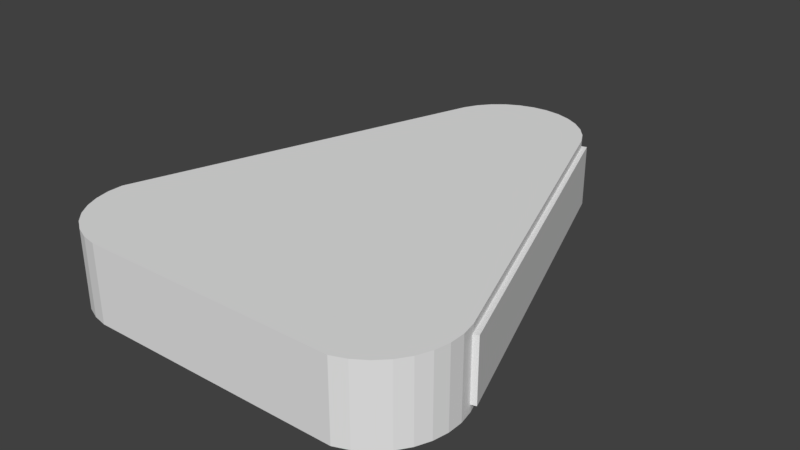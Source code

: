 # Source: Test.blend  (saved by Blender 2.78.0; exported with 4.5.12 LTS)
import bpy
from mathutils import Matrix  # noqa: F401  (used for matrix-valued properties, if any)

bpy.ops.wm.read_factory_settings(use_empty=True)
scene = bpy.context.scene
scene.name = 'Scene'

# ---- collections
col_collection_1 = bpy.data.collections.new('Collection 1'); scene.collection.children.link(col_collection_1)
col_collection_11 = bpy.data.collections.new('Collection 11'); scene.collection.children.link(col_collection_11)

# ---- world
world_world = bpy.data.worlds.new('World'); scene.world = world_world
world_world.color = (0.05088, 0.05088, 0.05088)
world_world.use_sun_shadow = False
world_world.sun_shadow_jitter_overblur = 0.0
world_world.cycles.sampling_method = 'MANUAL'

# ---- meshes
me_circle = bpy.data.meshes.new('Circle')
me_circle.from_pydata([(-0.9422, 2.892, 0.0), (-2.478, -1.655, 0.0), (-2.476, -1.851, 0.0), (-2.435, -2.042, 0.0), (-2.358, -2.223, 0.0), (-2.248, -2.385, 0.0), (-2.107, -2.522, 0.0), (-1.943, -2.629, 0.0), (-1.761, -2.702, 0.0), (-1.569, -2.738, 0.0), (1.743, -2.693, 0.0), (1.925, -2.62, 0.0), (2.089, -2.512, 0.0), (2.229, -2.375, 0.0), (2.34, -2.214, 0.0), (2.417, -2.033, 0.0), (2.457, -1.841, 0.0), (2.459, -1.645, 0.0), (2.423, -1.453, 0.0), (-0.01837, 3.509, 0.0), (-0.2135, 3.49, 0.0), (-0.4011, 3.433, 0.0), (-0.5739, 3.341, 0.0), (-0.7255, 3.216, 0.0), (-0.8498, 3.065, 0.0), (0.9055, 2.892, 0.0), (0.8131, 3.065, 0.0), (0.6887, 3.216, 0.0), (0.5372, 3.341, 0.0), (0.3643, 3.433, 0.0), (0.1767, 3.49, 0.0), (-0.9422, 2.892, 1.0), (-2.478, -1.655, 1.0), (-2.476, -1.851, 1.0), (-2.435, -2.042, 1.0), (-2.358, -2.223, 1.0), (-2.248, -2.385, 1.0), (-2.107, -2.522, 1.0), (-1.943, -2.629, 1.0), (-1.761, -2.702, 1.0), (-1.569, -2.738, 1.0), (1.743, -2.693, 1.0), (1.925, -2.62, 1.0), (2.089, -2.512, 1.0), (2.229, -2.375, 1.0), (2.34, -2.214, 1.0), (2.417, -2.033, 1.0), (2.457, -1.841, 1.0), (2.459, -1.645, 1.0), (2.423, -1.453, 1.0), (-0.01837, 3.509, 1.0), (-0.2135, 3.49, 1.0), (-0.4011, 3.433, 1.0), (-0.5739, 3.341, 1.0), (-0.7255, 3.216, 1.0), (-0.8498, 3.065, 1.0), (0.9055, 2.892, 1.0), (0.8131, 3.065, 1.0), (0.6887, 3.216, 1.0), (0.5372, 3.341, 1.0), (0.3643, 3.433, 1.0), (0.1767, 3.49, 1.0)], [], [(3, 34, 33, 2), (30, 61, 60, 29), (17, 48, 47, 16), (4, 35, 34, 3), (19, 50, 61, 30), (18, 49, 48, 17), (5, 36, 35, 4), (0, 31, 55, 24), (25, 56, 49, 18), (6, 37, 36, 5), (20, 51, 50, 19), (7, 38, 37, 6), (21, 52, 51, 20), (8, 39, 38, 7), (22, 53, 52, 21), (9, 40, 39, 8), (23, 54, 53, 22), (10, 41, 40, 9), (24, 55, 54, 23), (11, 42, 41, 10), (1, 32, 31, 0), (12, 43, 42, 11), (26, 57, 56, 25), (13, 44, 43, 12), (27, 58, 57, 26), (14, 45, 44, 13), (28, 59, 58, 27), (15, 46, 45, 14), (2, 33, 32, 1), (29, 60, 59, 28), (16, 47, 46, 15), (33, 34, 35, 36, 37, 38, 39, 40, 41, 42, 43, 44, 45, 46, 47, 48, 49, 56, 57, 58, 59, 60, 61, 50, 51, 52, 53, 54, 55, 31, 32), (2, 1, 0, 24, 23, 22, 21, 20, 19, 30, 29, 28, 27, 26, 25, 18, 17, 16, 15, 14, 13, 12, 11, 10, 9, 8, 7, 6, 5, 4, 3)])
me_circle.use_remesh_preserve_volume = False
me_circle.use_remesh_preserve_attributes = False
me_circle.use_mirror_vertex_groups = False
me_circle.update()
me_cube = bpy.data.meshes.new('Cube')
me_cube.from_pydata([(-1.0, -1.0, -1.0), (-1.0, -1.0, 1.0), (-1.0, 1.0, -1.0), (-1.0, 1.0, 1.0), (1.0, -1.0, -1.0), (1.0, -1.0, 1.0), (1.0, 1.0, -1.0), (1.0, 1.0, 1.0)], [], [(0, 1, 3, 2), (2, 3, 7, 6), (6, 7, 5, 4), (4, 5, 1, 0), (2, 6, 4, 0), (7, 3, 1, 5)])
me_cube.use_remesh_preserve_volume = False
me_cube.use_remesh_preserve_attributes = False
me_cube.use_mirror_vertex_groups = False
me_cube.update()

# ---- objects
ob_trianglebumper = bpy.data.objects.new('TriangleBumper', me_circle)
ob_bouncypart = bpy.data.objects.new('BouncyPart', me_cube)

# ---- transforms, parenting, visibility, modifiers, constraints
ob_trianglebumper.location = (0.0, 0.0, 0.0)
ob_trianglebumper.lineart.crease_threshold = 0.0
ob_bouncypart.location = (1.47, 0.678, 0.499)
ob_bouncypart.rotation_euler = (0.0, -0.0, 0.3374)
ob_bouncypart.scale = (-0.2609, 2.349, 0.3989)
ob_bouncypart.lineart.crease_threshold = 0.0

# ---- collection membership
col_collection_1.objects.link(ob_trianglebumper)
col_collection_11.objects.link(ob_bouncypart)

# ---- scene / render settings (as saved in the file)
scene.frame_start = 1; scene.frame_end = 250; scene.frame_set(87)
scene.render.engine = 'BLENDER_EEVEE_NEXT'
scene.render.resolution_percentage = 50
scene.render.dither_intensity = 0.0
scene.cycles.use_denoising = False
scene.cycles.samples = 128
scene.cycles.sampling_pattern = 'TABULATED_SOBOL'
scene.cycles.light_sampling_threshold = 0.0
scene.cycles.use_adaptive_sampling = False
scene.cycles.use_light_tree = False
scene.cycles.blur_glossy = 0.0
scene.cycles.sample_clamp_indirect = 0.0
scene.view_settings.view_transform = 'Standard'
bpy.context.view_layer.update()

# ---- added for rendering (the .blend has no active camera and no usable light): camera, sun
cam_auto = bpy.data.cameras.new('AutoCamera')
cam_auto.lens = 50.0
cam_auto.sensor_width = 36.0
cam_auto.clip_end = 1000.0
ob_auto_camera = bpy.data.objects.new('AutoCamera', cam_auto)
scene.collection.objects.link(ob_auto_camera)
ob_auto_camera.location = (7.45319, -8.54827, 6.45591)
ob_auto_camera.rotation_euler = (1.09748, -7.21219e-08, 0.694738)
scene.camera = ob_auto_camera
light_auto_sun = bpy.data.lights.new('AutoSun', 'SUN')
light_auto_sun.energy = 3.0
light_auto_sun.angle = 0.0523599
ob_auto_sun = bpy.data.objects.new('AutoSun', light_auto_sun)
scene.collection.objects.link(ob_auto_sun)
ob_auto_sun.rotation_euler = (0.872665, 0.174533, 0.523599)
bpy.context.view_layer.update()
